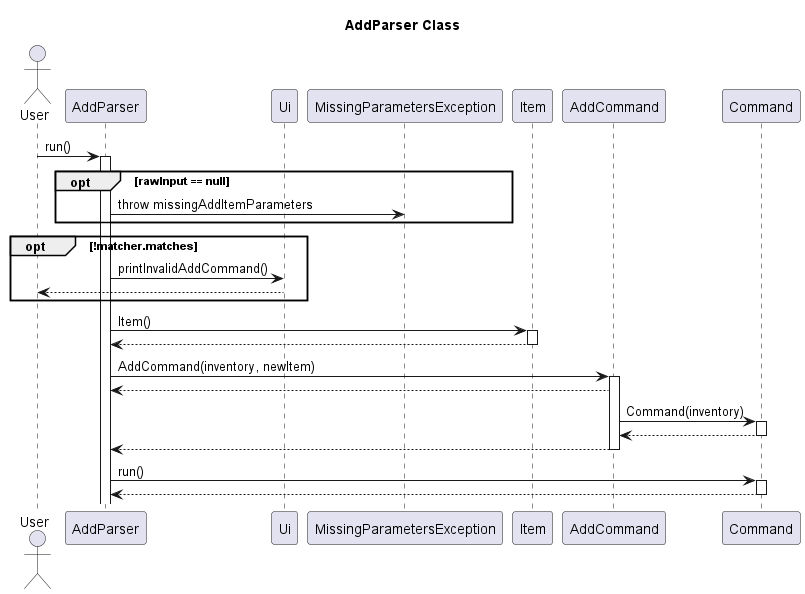

The diagram above was rendered by PlantUML. Its source (embedded in the PNG):
@startuml
title AddParser Class

actor User
participant AddParser
User -> AddParser: run()

activate AddParser
participant Ui
opt rawInput == null
AddParser -> MissingParametersException:throw missingAddItemParameters
    
end

opt !matcher.matches
AddParser -> Ui:printInvalidAddCommand()
Ui --> User:
end
AddParser -> Item: Item()
activate Item
Item -->AddParser:
deactivate Item

AddParser -> AddCommand: AddCommand(inventory, newItem)
activate AddCommand
AddCommand -->AddParser:

AddCommand -> Command:Command(inventory)
activate Command
Command -->AddCommand:
deactivate Command

AddCommand -->AddParser:
deactivate AddCommand

AddParser -> Command: run()
activate Command
Command -->AddParser:
deactivate Command

@enduml